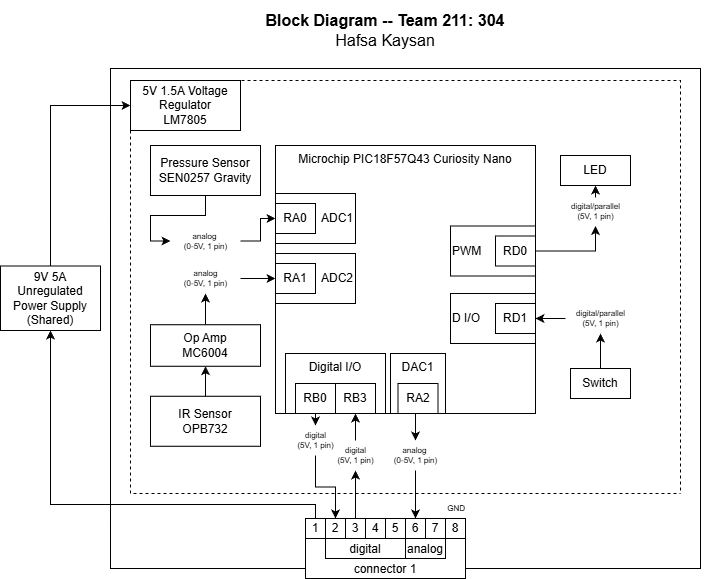

The diagram above was exported from draw.io. Its source (the exported page's mxGraphModel, read from the mxfile embedded in the PNG):
<mxGraphModel dx="1298" dy="728" grid="1" gridSize="10" guides="1" tooltips="1" connect="1" arrows="1" fold="1" page="1" pageScale="1" pageWidth="850" pageHeight="1100" math="0" shadow="0">
  <root>
    <mxCell id="0" />
    <mxCell id="1" parent="0" />
    <mxCell id="2yQ9_tmsIHwI1qMau7e0-22" value="" style="rounded=0;whiteSpace=wrap;html=1;" parent="1" vertex="1">
      <mxGeometry x="150" y="318" width="590" height="500" as="geometry" />
    </mxCell>
    <mxCell id="t7GWseyOGvmdVUA2Kz-B-2" value="Microchip PIC18F57Q43 Curiosity Nano" style="rounded=0;whiteSpace=wrap;html=1;verticalAlign=top;fillColor=none;movable=1;resizable=1;rotatable=1;deletable=1;editable=1;locked=0;connectable=1;" parent="1" vertex="1">
      <mxGeometry x="315" y="395" width="260" height="268" as="geometry" />
    </mxCell>
    <mxCell id="t7GWseyOGvmdVUA2Kz-B-3" value="" style="group" parent="1" connectable="0" vertex="1">
      <mxGeometry x="325" y="603" width="220" height="60" as="geometry" />
    </mxCell>
    <mxCell id="t7GWseyOGvmdVUA2Kz-B-4" value="Digital I/O" style="rounded=0;whiteSpace=wrap;html=1;fillColor=none;verticalAlign=top;" parent="t7GWseyOGvmdVUA2Kz-B-3" vertex="1">
      <mxGeometry width="100" height="60" as="geometry" />
    </mxCell>
    <mxCell id="t7GWseyOGvmdVUA2Kz-B-5" value="RB0" style="rounded=0;whiteSpace=wrap;html=1;" parent="t7GWseyOGvmdVUA2Kz-B-3" vertex="1">
      <mxGeometry x="10" y="30" width="40" height="30" as="geometry" />
    </mxCell>
    <mxCell id="t7GWseyOGvmdVUA2Kz-B-6" value="DAC1" style="rounded=0;whiteSpace=wrap;html=1;align=center;verticalAlign=top;" parent="t7GWseyOGvmdVUA2Kz-B-3" vertex="1">
      <mxGeometry x="105" width="55" height="60" as="geometry" />
    </mxCell>
    <mxCell id="t7GWseyOGvmdVUA2Kz-B-7" value="RA2" style="rounded=0;whiteSpace=wrap;html=1;" parent="t7GWseyOGvmdVUA2Kz-B-3" vertex="1">
      <mxGeometry x="112.5" y="30" width="40" height="30" as="geometry" />
    </mxCell>
    <mxCell id="0kQNDozNi8UK2fhGkMeF-1" value="RB3" style="rounded=0;whiteSpace=wrap;html=1;" parent="t7GWseyOGvmdVUA2Kz-B-3" vertex="1">
      <mxGeometry x="50" y="30" width="40" height="30" as="geometry" />
    </mxCell>
    <mxCell id="t7GWseyOGvmdVUA2Kz-B-13" value="D I/O" style="rounded=0;whiteSpace=wrap;html=1;align=left;" parent="1" vertex="1">
      <mxGeometry x="490" y="543" width="85" height="50" as="geometry" />
    </mxCell>
    <mxCell id="0kQNDozNi8UK2fhGkMeF-6" value="" style="edgeStyle=orthogonalEdgeStyle;rounded=0;orthogonalLoop=1;jettySize=auto;html=1;" parent="1" source="t7GWseyOGvmdVUA2Kz-B-15" target="3eZudN835ntJw5W8kT0F-4" edge="1">
      <mxGeometry relative="1" as="geometry" />
    </mxCell>
    <mxCell id="t7GWseyOGvmdVUA2Kz-B-15" value="&lt;div&gt;Switch&lt;/div&gt;" style="rounded=0;whiteSpace=wrap;html=1;" parent="1" vertex="1">
      <mxGeometry x="610" y="618" width="60" height="30" as="geometry" />
    </mxCell>
    <mxCell id="t7GWseyOGvmdVUA2Kz-B-16" style="edgeStyle=orthogonalEdgeStyle;rounded=0;orthogonalLoop=1;jettySize=auto;html=1;entryX=0;entryY=0.5;entryDx=0;entryDy=0;" parent="1" source="3eZudN835ntJw5W8kT0F-2" target="t7GWseyOGvmdVUA2Kz-B-10" edge="1">
      <mxGeometry relative="1" as="geometry">
        <Array as="points" />
      </mxGeometry>
    </mxCell>
    <mxCell id="t7GWseyOGvmdVUA2Kz-B-17" value="&lt;div&gt;Pressure Sensor&lt;/div&gt;&lt;div&gt;SEN0257 Gravity&lt;/div&gt;" style="rounded=0;whiteSpace=wrap;html=1;" parent="1" vertex="1">
      <mxGeometry x="190" y="395" width="110" height="50" as="geometry" />
    </mxCell>
    <mxCell id="t7GWseyOGvmdVUA2Kz-B-18" value="" style="group" parent="1" connectable="0" vertex="1">
      <mxGeometry x="345" y="768" width="160" height="60" as="geometry" />
    </mxCell>
    <mxCell id="t7GWseyOGvmdVUA2Kz-B-19" value="connector 1" style="rounded=0;whiteSpace=wrap;html=1;verticalAlign=bottom;" parent="t7GWseyOGvmdVUA2Kz-B-18" vertex="1">
      <mxGeometry width="160" height="60" as="geometry" />
    </mxCell>
    <mxCell id="t7GWseyOGvmdVUA2Kz-B-20" value="digital" style="rounded=0;whiteSpace=wrap;html=1;verticalAlign=bottom;" parent="t7GWseyOGvmdVUA2Kz-B-18" vertex="1">
      <mxGeometry x="20" y="20" width="80" height="20" as="geometry" />
    </mxCell>
    <mxCell id="t7GWseyOGvmdVUA2Kz-B-21" value="analog" style="rounded=0;whiteSpace=wrap;html=1;verticalAlign=bottom;" parent="t7GWseyOGvmdVUA2Kz-B-18" vertex="1">
      <mxGeometry x="100" y="20" width="40" height="20" as="geometry" />
    </mxCell>
    <mxCell id="t7GWseyOGvmdVUA2Kz-B-22" value="1" style="rounded=0;whiteSpace=wrap;html=1;" parent="t7GWseyOGvmdVUA2Kz-B-18" vertex="1">
      <mxGeometry width="20" height="20" as="geometry" />
    </mxCell>
    <mxCell id="t7GWseyOGvmdVUA2Kz-B-23" value="2" style="rounded=0;whiteSpace=wrap;html=1;" parent="t7GWseyOGvmdVUA2Kz-B-18" vertex="1">
      <mxGeometry x="20" width="20" height="20" as="geometry" />
    </mxCell>
    <mxCell id="t7GWseyOGvmdVUA2Kz-B-24" value="3" style="rounded=0;whiteSpace=wrap;html=1;" parent="t7GWseyOGvmdVUA2Kz-B-18" vertex="1">
      <mxGeometry x="40" width="20" height="20" as="geometry" />
    </mxCell>
    <mxCell id="t7GWseyOGvmdVUA2Kz-B-25" value="4" style="rounded=0;whiteSpace=wrap;html=1;" parent="t7GWseyOGvmdVUA2Kz-B-18" vertex="1">
      <mxGeometry x="60" width="20" height="20" as="geometry" />
    </mxCell>
    <mxCell id="t7GWseyOGvmdVUA2Kz-B-26" value="5" style="rounded=0;whiteSpace=wrap;html=1;" parent="t7GWseyOGvmdVUA2Kz-B-18" vertex="1">
      <mxGeometry x="80" width="20" height="20" as="geometry" />
    </mxCell>
    <mxCell id="t7GWseyOGvmdVUA2Kz-B-27" value="6" style="rounded=0;whiteSpace=wrap;html=1;" parent="t7GWseyOGvmdVUA2Kz-B-18" vertex="1">
      <mxGeometry x="100" width="20" height="20" as="geometry" />
    </mxCell>
    <mxCell id="t7GWseyOGvmdVUA2Kz-B-28" value="7" style="rounded=0;whiteSpace=wrap;html=1;" parent="t7GWseyOGvmdVUA2Kz-B-18" vertex="1">
      <mxGeometry x="120" width="20" height="20" as="geometry" />
    </mxCell>
    <mxCell id="t7GWseyOGvmdVUA2Kz-B-29" value="8" style="rounded=0;whiteSpace=wrap;html=1;" parent="t7GWseyOGvmdVUA2Kz-B-18" vertex="1">
      <mxGeometry x="140" width="20" height="20" as="geometry" />
    </mxCell>
    <mxCell id="t7GWseyOGvmdVUA2Kz-B-32" value="PWM" style="rounded=0;whiteSpace=wrap;html=1;align=left;" parent="1" vertex="1">
      <mxGeometry x="490" y="475.5" width="85" height="50" as="geometry" />
    </mxCell>
    <mxCell id="t7GWseyOGvmdVUA2Kz-B-33" style="rounded=0;orthogonalLoop=1;jettySize=auto;html=1;entryX=0.5;entryY=1;entryDx=0;entryDy=0;" parent="1" target="t7GWseyOGvmdVUA2Kz-B-35" edge="1">
      <mxGeometry relative="1" as="geometry">
        <mxPoint x="635" y="447" as="sourcePoint" />
      </mxGeometry>
    </mxCell>
    <mxCell id="t7GWseyOGvmdVUA2Kz-B-34" value="RD0" style="rounded=0;whiteSpace=wrap;html=1;" parent="1" vertex="1">
      <mxGeometry x="535" y="485.5" width="40" height="30" as="geometry" />
    </mxCell>
    <mxCell id="t7GWseyOGvmdVUA2Kz-B-35" value="&lt;div&gt;LED&lt;/div&gt;" style="rounded=0;whiteSpace=wrap;html=1;" parent="1" vertex="1">
      <mxGeometry x="600" y="405" width="70" height="30" as="geometry" />
    </mxCell>
    <mxCell id="t7GWseyOGvmdVUA2Kz-B-38" value="RD1" style="rounded=0;whiteSpace=wrap;html=1;" parent="1" vertex="1">
      <mxGeometry x="535" y="553" width="40" height="30" as="geometry" />
    </mxCell>
    <mxCell id="t7GWseyOGvmdVUA2Kz-B-39" value="&lt;div style=&quot;font-size: 16px&quot;&gt;&lt;b style=&quot;font-size: 16px&quot;&gt;Block Diagram -- Team 211: 304&lt;/b&gt;&lt;/div&gt;&lt;div style=&quot;font-size: 16px&quot;&gt;Hafsa Kaysan&lt;br style=&quot;font-size: 16px&quot;&gt;&lt;/div&gt;" style="text;html=1;strokeColor=none;fillColor=none;align=center;verticalAlign=middle;whiteSpace=wrap;rounded=0;fontSize=16;" parent="1" vertex="1">
      <mxGeometry x="95" y="250" width="660" height="60" as="geometry" />
    </mxCell>
    <mxCell id="hWaX4Nf9cIm5N6AL6ax2-3" value="&lt;div&gt;5V 1.5A Voltage Regulator&lt;/div&gt;&lt;div&gt;LM7805&lt;/div&gt;" style="rounded=0;whiteSpace=wrap;html=1;" parent="1" vertex="1">
      <mxGeometry x="170" y="330" width="110" height="50" as="geometry" />
    </mxCell>
    <mxCell id="hWaX4Nf9cIm5N6AL6ax2-5" value="" style="endArrow=none;dashed=1;html=1;rounded=0;exitX=0;exitY=1;exitDx=0;exitDy=0;" parent="1" source="hWaX4Nf9cIm5N6AL6ax2-3" edge="1">
      <mxGeometry width="50" height="50" relative="1" as="geometry">
        <mxPoint x="170" y="363" as="sourcePoint" />
        <mxPoint x="720" y="743" as="targetPoint" />
        <Array as="points">
          <mxPoint x="170" y="743" />
        </Array>
      </mxGeometry>
    </mxCell>
    <mxCell id="hWaX4Nf9cIm5N6AL6ax2-7" value="" style="endArrow=none;dashed=1;html=1;rounded=0;entryX=1;entryY=0;entryDx=0;entryDy=0;" parent="1" target="hWaX4Nf9cIm5N6AL6ax2-3" edge="1">
      <mxGeometry width="50" height="50" relative="1" as="geometry">
        <mxPoint x="720" y="740" as="sourcePoint" />
        <mxPoint x="280" y="360" as="targetPoint" />
        <Array as="points">
          <mxPoint x="720" y="330" />
        </Array>
      </mxGeometry>
    </mxCell>
    <mxCell id="hWaX4Nf9cIm5N6AL6ax2-12" value="" style="edgeStyle=orthogonalEdgeStyle;rounded=0;orthogonalLoop=1;jettySize=auto;html=1;entryX=0;entryY=0.5;entryDx=0;entryDy=0;exitX=0.5;exitY=1;exitDx=0;exitDy=0;" parent="1" source="t7GWseyOGvmdVUA2Kz-B-17" target="3eZudN835ntJw5W8kT0F-2" edge="1">
      <mxGeometry relative="1" as="geometry">
        <mxPoint x="245" y="458" as="sourcePoint" />
        <mxPoint x="315" y="500.5" as="targetPoint" />
      </mxGeometry>
    </mxCell>
    <mxCell id="3eZudN835ntJw5W8kT0F-2" value="analog&amp;nbsp;&lt;div&gt;(0-5V, 1 pin)&lt;/div&gt;" style="text;html=1;align=center;verticalAlign=middle;resizable=0;points=[];autosize=1;strokeColor=none;fillColor=none;strokeWidth=1;fontSize=8;" parent="1" vertex="1">
      <mxGeometry x="210" y="475.5" width="70" height="30" as="geometry" />
    </mxCell>
    <mxCell id="0kQNDozNi8UK2fhGkMeF-7" value="" style="edgeStyle=orthogonalEdgeStyle;rounded=0;orthogonalLoop=1;jettySize=auto;html=1;" parent="1" source="3eZudN835ntJw5W8kT0F-4" target="t7GWseyOGvmdVUA2Kz-B-38" edge="1">
      <mxGeometry relative="1" as="geometry" />
    </mxCell>
    <mxCell id="3eZudN835ntJw5W8kT0F-4" value="digital/parallel&lt;br&gt;&lt;div&gt;(5V, 1 pin)&lt;/div&gt;" style="text;html=1;align=center;verticalAlign=middle;resizable=0;points=[];autosize=1;strokeColor=none;fillColor=none;strokeWidth=1;fontSize=8;" parent="1" vertex="1">
      <mxGeometry x="605" y="553" width="70" height="30" as="geometry" />
    </mxCell>
    <mxCell id="hWaX4Nf9cIm5N6AL6ax2-15" value="" style="edgeStyle=orthogonalEdgeStyle;rounded=0;orthogonalLoop=1;jettySize=auto;html=1;exitX=1;exitY=0.5;exitDx=0;exitDy=0;entryX=0.5;entryY=1;entryDx=0;entryDy=0;" parent="1" source="t7GWseyOGvmdVUA2Kz-B-34" target="3eZudN835ntJw5W8kT0F-3" edge="1">
      <mxGeometry relative="1" as="geometry">
        <mxPoint x="575" y="501" as="sourcePoint" />
        <mxPoint x="630" y="481" as="targetPoint" />
      </mxGeometry>
    </mxCell>
    <mxCell id="3eZudN835ntJw5W8kT0F-3" value="digital/parallel&lt;br&gt;&lt;div&gt;(5V, 1 pin)&lt;/div&gt;" style="text;html=1;align=center;verticalAlign=middle;resizable=0;points=[];autosize=1;strokeColor=none;fillColor=none;strokeWidth=1;fontSize=8;" parent="1" vertex="1">
      <mxGeometry x="600" y="445.5" width="70" height="30" as="geometry" />
    </mxCell>
    <mxCell id="_H07xWf_acd2wVjhZ59F-5" value="" style="edgeStyle=orthogonalEdgeStyle;rounded=0;orthogonalLoop=1;jettySize=auto;html=1;entryX=0.5;entryY=0;entryDx=0;entryDy=0;" parent="1" source="3eZudN835ntJw5W8kT0F-7" target="t7GWseyOGvmdVUA2Kz-B-23" edge="1">
      <mxGeometry relative="1" as="geometry" />
    </mxCell>
    <mxCell id="3eZudN835ntJw5W8kT0F-7" value="digital&lt;div&gt;(5V, 1 pin)&lt;/div&gt;" style="text;html=1;align=center;verticalAlign=middle;resizable=0;points=[];autosize=1;strokeColor=none;fillColor=none;strokeWidth=1;fontSize=8;" parent="1" vertex="1">
      <mxGeometry x="325" y="675" width="60" height="30" as="geometry" />
    </mxCell>
    <mxCell id="hWaX4Nf9cIm5N6AL6ax2-18" value="" style="edgeStyle=orthogonalEdgeStyle;rounded=0;orthogonalLoop=1;jettySize=auto;html=1;exitX=0.5;exitY=1;exitDx=0;exitDy=0;entryX=0.5;entryY=0;entryDx=0;entryDy=0;" parent="1" source="t7GWseyOGvmdVUA2Kz-B-7" target="3eZudN835ntJw5W8kT0F-6" edge="1">
      <mxGeometry relative="1" as="geometry">
        <mxPoint x="458" y="663" as="sourcePoint" />
        <mxPoint x="455" y="733" as="targetPoint" />
      </mxGeometry>
    </mxCell>
    <mxCell id="_H07xWf_acd2wVjhZ59F-4" value="" style="edgeStyle=orthogonalEdgeStyle;rounded=0;orthogonalLoop=1;jettySize=auto;html=1;entryX=0.5;entryY=0;entryDx=0;entryDy=0;" parent="1" source="3eZudN835ntJw5W8kT0F-6" target="t7GWseyOGvmdVUA2Kz-B-27" edge="1">
      <mxGeometry relative="1" as="geometry" />
    </mxCell>
    <mxCell id="3eZudN835ntJw5W8kT0F-6" value="analog&amp;nbsp;&lt;div&gt;(0-5V, 1 pin)&lt;/div&gt;" style="text;html=1;align=center;verticalAlign=middle;resizable=0;points=[];autosize=1;strokeColor=none;fillColor=none;strokeWidth=1;fontSize=8;" parent="1" vertex="1">
      <mxGeometry x="420" y="690" width="70" height="30" as="geometry" />
    </mxCell>
    <mxCell id="t7GWseyOGvmdVUA2Kz-B-9" value="ADC1" style="rounded=0;whiteSpace=wrap;html=1;align=right;" parent="1" vertex="1">
      <mxGeometry x="315" y="443" width="80" height="50" as="geometry" />
    </mxCell>
    <mxCell id="t7GWseyOGvmdVUA2Kz-B-10" value="RA0" style="rounded=0;whiteSpace=wrap;html=1;" parent="1" vertex="1">
      <mxGeometry x="315" y="453" width="40" height="30" as="geometry" />
    </mxCell>
    <mxCell id="2yQ9_tmsIHwI1qMau7e0-6" value="ADC2" style="rounded=0;whiteSpace=wrap;html=1;align=right;" parent="1" vertex="1">
      <mxGeometry x="315" y="503" width="80" height="50" as="geometry" />
    </mxCell>
    <mxCell id="2yQ9_tmsIHwI1qMau7e0-7" value="RA1" style="rounded=0;whiteSpace=wrap;html=1;" parent="1" vertex="1">
      <mxGeometry x="315" y="513" width="40" height="30" as="geometry" />
    </mxCell>
    <mxCell id="oGU-DGFID9njHX8VPb1b-15" value="" style="edgeStyle=orthogonalEdgeStyle;rounded=0;orthogonalLoop=1;jettySize=auto;html=1;" parent="1" source="2yQ9_tmsIHwI1qMau7e0-16" target="2yQ9_tmsIHwI1qMau7e0-7" edge="1">
      <mxGeometry relative="1" as="geometry" />
    </mxCell>
    <mxCell id="2yQ9_tmsIHwI1qMau7e0-16" value="&lt;div&gt;analog&lt;/div&gt;&lt;div&gt;(0-5V, 1 pin)&lt;/div&gt;" style="text;html=1;align=center;verticalAlign=middle;resizable=0;points=[];autosize=1;strokeColor=none;fillColor=none;strokeWidth=1;fontSize=8;" parent="1" vertex="1">
      <mxGeometry x="210" y="513" width="70" height="30" as="geometry" />
    </mxCell>
    <mxCell id="oGU-DGFID9njHX8VPb1b-16" value="" style="edgeStyle=orthogonalEdgeStyle;rounded=0;orthogonalLoop=1;jettySize=auto;html=1;" parent="1" source="D6KbJYfR_FpGfzP8cN_S-1" target="2yQ9_tmsIHwI1qMau7e0-16" edge="1">
      <mxGeometry relative="1" as="geometry" />
    </mxCell>
    <mxCell id="D6KbJYfR_FpGfzP8cN_S-1" value="&lt;div&gt;Op Amp&lt;/div&gt;&lt;div&gt;MC6004&lt;/div&gt;" style="rounded=0;whiteSpace=wrap;html=1;" parent="1" vertex="1">
      <mxGeometry x="190" y="574.25" width="110" height="41.5" as="geometry" />
    </mxCell>
    <mxCell id="oGU-DGFID9njHX8VPb1b-17" value="" style="edgeStyle=orthogonalEdgeStyle;rounded=0;orthogonalLoop=1;jettySize=auto;html=1;" parent="1" source="hWaX4Nf9cIm5N6AL6ax2-4" target="D6KbJYfR_FpGfzP8cN_S-1" edge="1">
      <mxGeometry relative="1" as="geometry" />
    </mxCell>
    <mxCell id="hWaX4Nf9cIm5N6AL6ax2-4" value="&lt;div&gt;IR Sensor&lt;/div&gt;&lt;div&gt;OPB732&lt;/div&gt;" style="rounded=0;whiteSpace=wrap;html=1;" parent="1" vertex="1">
      <mxGeometry x="190" y="645.75" width="110" height="50" as="geometry" />
    </mxCell>
    <mxCell id="_H07xWf_acd2wVjhZ59F-3" style="edgeStyle=orthogonalEdgeStyle;rounded=0;orthogonalLoop=1;jettySize=auto;html=1;exitX=0.5;exitY=0;exitDx=0;exitDy=0;" parent="1" source="5t8sojNnJWP8MPDQXsZu-1" target="hWaX4Nf9cIm5N6AL6ax2-3" edge="1">
      <mxGeometry relative="1" as="geometry">
        <mxPoint x="90" y="490" as="sourcePoint" />
        <mxPoint x="355.13" y="740" as="targetPoint" />
        <Array as="points">
          <mxPoint x="90" y="355" />
        </Array>
      </mxGeometry>
    </mxCell>
    <mxCell id="_H07xWf_acd2wVjhZ59F-9" value="" style="edgeStyle=orthogonalEdgeStyle;rounded=0;orthogonalLoop=1;jettySize=auto;html=1;exitX=0.5;exitY=1;exitDx=0;exitDy=0;entryX=0.5;entryY=0;entryDx=0;entryDy=0;" parent="1" edge="1">
      <mxGeometry relative="1" as="geometry">
        <mxPoint x="358" y="663" as="sourcePoint" />
        <mxPoint x="355" y="675" as="targetPoint" />
      </mxGeometry>
    </mxCell>
    <mxCell id="0kQNDozNi8UK2fhGkMeF-5" value="" style="edgeStyle=orthogonalEdgeStyle;rounded=0;orthogonalLoop=1;jettySize=auto;html=1;" parent="1" source="0kQNDozNi8UK2fhGkMeF-3" target="0kQNDozNi8UK2fhGkMeF-1" edge="1">
      <mxGeometry relative="1" as="geometry" />
    </mxCell>
    <mxCell id="0kQNDozNi8UK2fhGkMeF-3" value="digital&lt;div&gt;(5V, 1 pin)&lt;/div&gt;" style="text;html=1;align=center;verticalAlign=middle;resizable=0;points=[];autosize=1;strokeColor=none;fillColor=none;strokeWidth=1;fontSize=8;" parent="1" vertex="1">
      <mxGeometry x="365" y="690" width="60" height="30" as="geometry" />
    </mxCell>
    <mxCell id="0kQNDozNi8UK2fhGkMeF-4" value="" style="edgeStyle=orthogonalEdgeStyle;rounded=0;orthogonalLoop=1;jettySize=auto;html=1;" parent="1" source="t7GWseyOGvmdVUA2Kz-B-24" target="0kQNDozNi8UK2fhGkMeF-3" edge="1">
      <mxGeometry relative="1" as="geometry" />
    </mxCell>
    <mxCell id="b1XgoUwJ0sD8HrHgg-SP-1" value="" style="edgeStyle=orthogonalEdgeStyle;rounded=0;orthogonalLoop=1;jettySize=auto;html=1;exitX=0.5;exitY=0;exitDx=0;exitDy=0;entryX=0.5;entryY=1;entryDx=0;entryDy=0;" parent="1" target="5t8sojNnJWP8MPDQXsZu-1" edge="1">
      <mxGeometry relative="1" as="geometry">
        <mxPoint x="354.99999999999994" y="768" as="sourcePoint" />
        <mxPoint x="105" y="565" as="targetPoint" />
        <Array as="points">
          <mxPoint x="355" y="754" />
          <mxPoint x="90" y="754" />
        </Array>
      </mxGeometry>
    </mxCell>
    <mxCell id="5t8sojNnJWP8MPDQXsZu-1" value="&lt;div&gt;9V 5A Unregulated Power Supply&lt;/div&gt;&lt;div&gt;&lt;span style=&quot;background-color: transparent; color: light-dark(rgb(0, 0, 0), rgb(255, 255, 255));&quot;&gt;(Shared)&lt;/span&gt;&lt;/div&gt;" style="rounded=0;whiteSpace=wrap;html=1;" vertex="1" parent="1">
      <mxGeometry x="40" y="515.5" width="100" height="64.5" as="geometry" />
    </mxCell>
    <mxCell id="5t8sojNnJWP8MPDQXsZu-8" value="GND&amp;nbsp; &amp;nbsp;&amp;nbsp;" style="text;html=1;align=center;verticalAlign=middle;resizable=0;points=[];autosize=1;strokeColor=none;fillColor=none;strokeWidth=1;fontSize=8;" vertex="1" parent="1">
      <mxGeometry x="475" y="748" width="50" height="20" as="geometry" />
    </mxCell>
  </root>
</mxGraphModel>